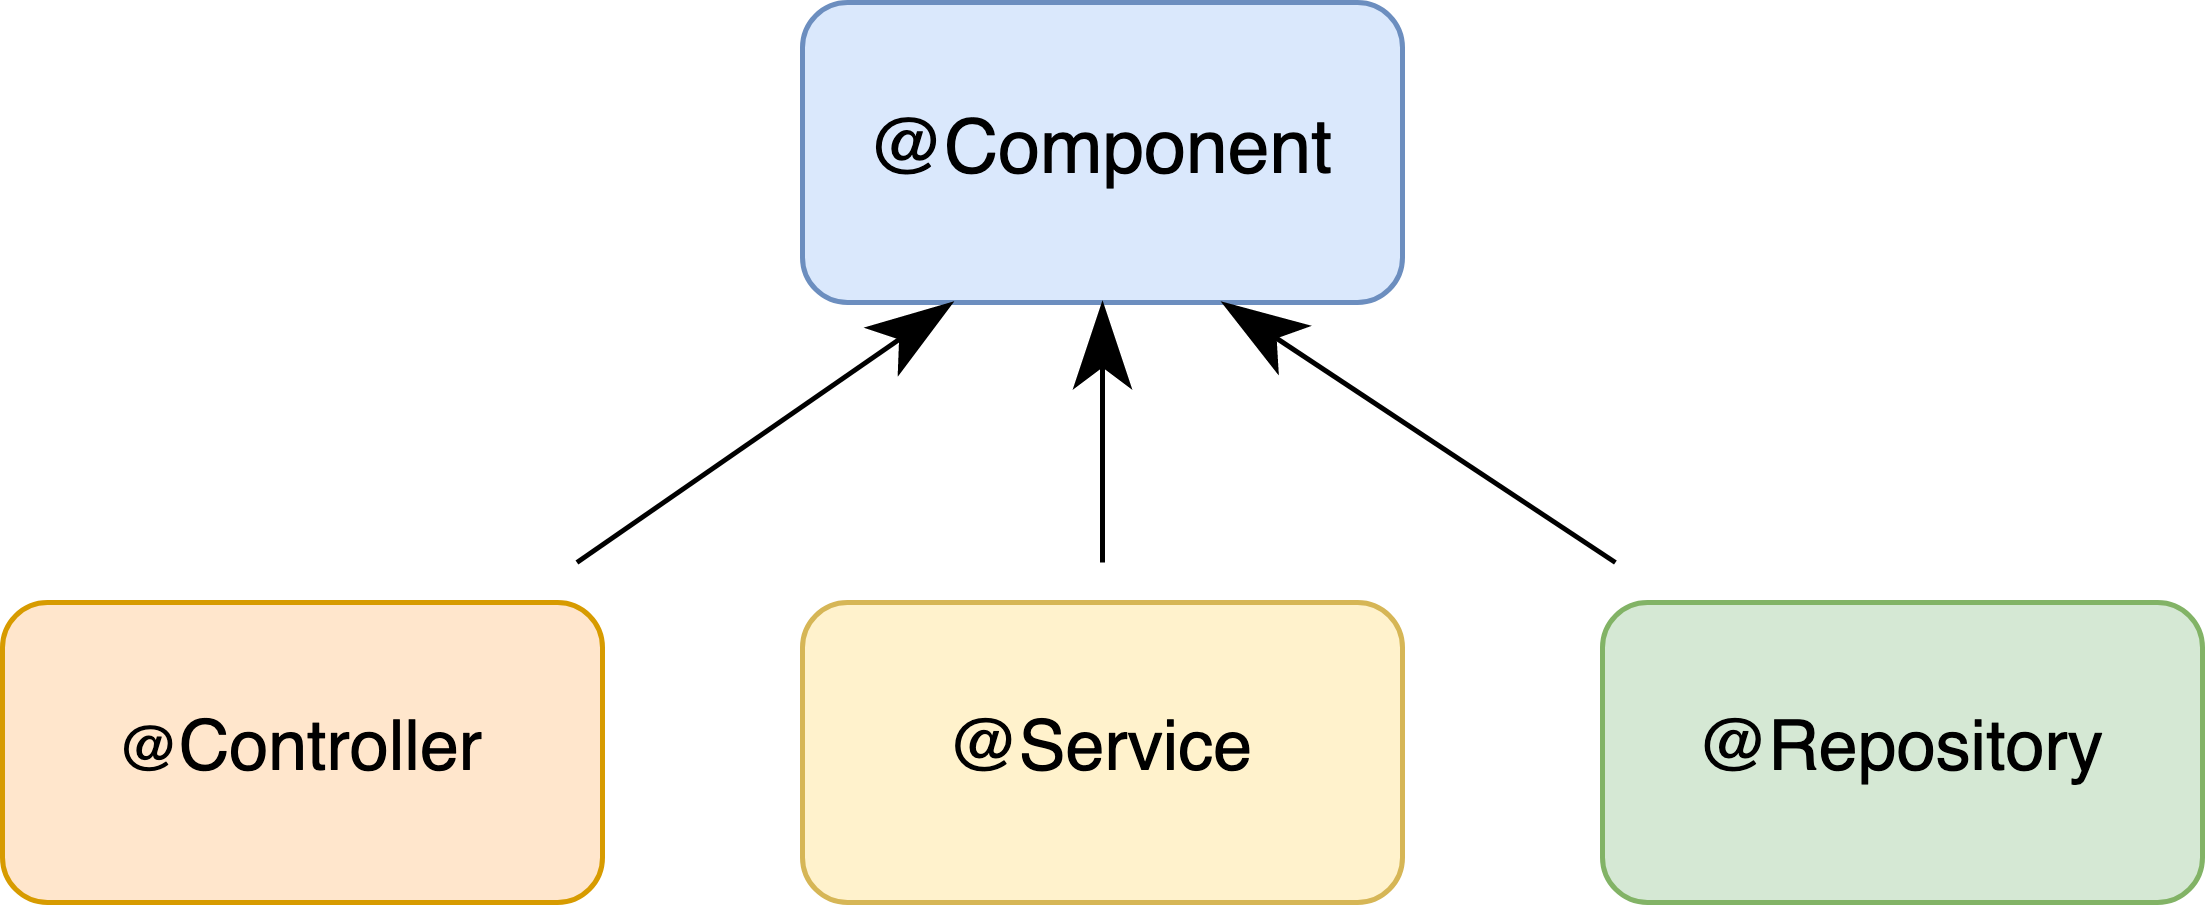

The diagram above was exported from draw.io. Its source (the exported page's mxGraphModel, read from the mxfile embedded in the PNG):
<mxGraphModel dx="946" dy="539" grid="1" gridSize="10" guides="1" tooltips="1" connect="1" arrows="1" fold="1" page="1" pageScale="1" pageWidth="827" pageHeight="1169" math="0" shadow="0">
  <root>
    <mxCell id="0" />
    <mxCell id="1" parent="0" />
    <mxCell id="M4RGG1w0YzfJoHALBhVP-1" value="&lt;font style=&quot;font-size: 15px&quot;&gt;@Component&lt;/font&gt;" style="rounded=1;whiteSpace=wrap;html=1;hachureGap=4;pointerEvents=0;fillColor=#dae8fc;strokeColor=#6c8ebf;" vertex="1" parent="1">
      <mxGeometry x="320" y="120" width="120" height="60" as="geometry" />
    </mxCell>
    <mxCell id="M4RGG1w0YzfJoHALBhVP-5" style="edgeStyle=none;curved=1;rounded=0;orthogonalLoop=1;jettySize=auto;html=1;endArrow=classicThin;startSize=14;endSize=14;sourcePerimeterSpacing=8;targetPerimeterSpacing=8;endFill=1;entryX=0.25;entryY=1;entryDx=0;entryDy=0;" edge="1" parent="1" source="M4RGG1w0YzfJoHALBhVP-2" target="M4RGG1w0YzfJoHALBhVP-1">
      <mxGeometry relative="1" as="geometry">
        <mxPoint x="350" y="190" as="targetPoint" />
      </mxGeometry>
    </mxCell>
    <mxCell id="M4RGG1w0YzfJoHALBhVP-2" value="@&lt;font style=&quot;font-size: 14px&quot;&gt;Controller&lt;/font&gt;" style="rounded=1;whiteSpace=wrap;html=1;hachureGap=4;pointerEvents=0;fillColor=#ffe6cc;strokeColor=#d79b00;" vertex="1" parent="1">
      <mxGeometry x="160" y="240" width="120" height="60" as="geometry" />
    </mxCell>
    <mxCell id="M4RGG1w0YzfJoHALBhVP-6" style="edgeStyle=none;curved=1;rounded=0;orthogonalLoop=1;jettySize=auto;html=1;entryX=0.5;entryY=1;entryDx=0;entryDy=0;endArrow=classicThin;startSize=14;endSize=14;sourcePerimeterSpacing=8;targetPerimeterSpacing=8;endFill=1;" edge="1" parent="1" source="M4RGG1w0YzfJoHALBhVP-3" target="M4RGG1w0YzfJoHALBhVP-1">
      <mxGeometry relative="1" as="geometry" />
    </mxCell>
    <mxCell id="M4RGG1w0YzfJoHALBhVP-3" value="&lt;font style=&quot;font-size: 14px&quot;&gt;@Service&lt;/font&gt;" style="rounded=1;whiteSpace=wrap;html=1;hachureGap=4;pointerEvents=0;fillColor=#fff2cc;strokeColor=#d6b656;" vertex="1" parent="1">
      <mxGeometry x="320" y="240" width="120" height="60" as="geometry" />
    </mxCell>
    <mxCell id="M4RGG1w0YzfJoHALBhVP-7" style="edgeStyle=none;curved=1;rounded=0;orthogonalLoop=1;jettySize=auto;html=1;entryX=0.7;entryY=1;entryDx=0;entryDy=0;endArrow=classicThin;startSize=14;endSize=14;sourcePerimeterSpacing=8;targetPerimeterSpacing=8;entryPerimeter=0;endFill=1;" edge="1" parent="1" source="M4RGG1w0YzfJoHALBhVP-4" target="M4RGG1w0YzfJoHALBhVP-1">
      <mxGeometry relative="1" as="geometry" />
    </mxCell>
    <mxCell id="M4RGG1w0YzfJoHALBhVP-4" value="&lt;div style=&quot;font-size: 14px&quot;&gt;&lt;font style=&quot;font-size: 14px&quot;&gt;@Repository&lt;/font&gt;&lt;/div&gt;" style="rounded=1;whiteSpace=wrap;html=1;hachureGap=4;pointerEvents=0;fillColor=#d5e8d4;strokeColor=#82b366;" vertex="1" parent="1">
      <mxGeometry x="480" y="240" width="120" height="60" as="geometry" />
    </mxCell>
  </root>
</mxGraphModel>